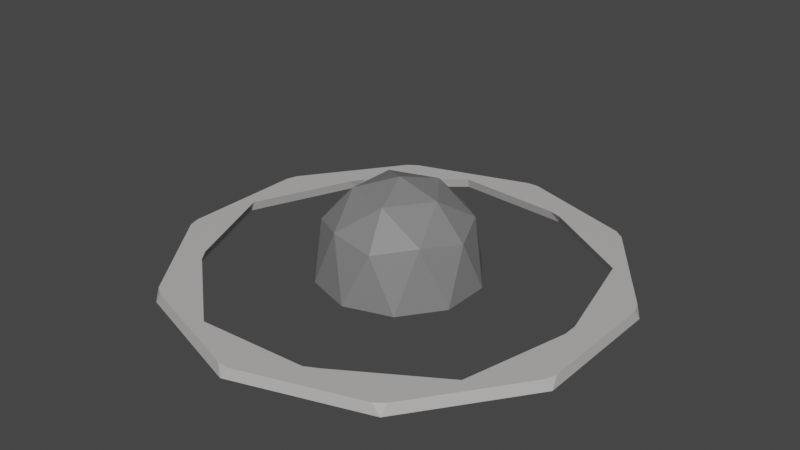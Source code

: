 # Source: SphereArtilery.blend  (saved by Blender 2.83.20; exported with 4.5.12 LTS)
import bpy
from mathutils import Matrix  # noqa: F401  (used for matrix-valued properties, if any)

bpy.ops.wm.read_factory_settings(use_empty=True)
scene = bpy.context.scene
scene.name = 'Scene'

# ---- collections
col_collection = bpy.data.collections.new('Collection'); scene.collection.children.link(col_collection)

# ---- materials (node trees are filled in below, after node groups)
mat_main = bpy.data.materials.new('Main')
mat_main.use_transparent_shadow = False
mat_material_003 = bpy.data.materials.new('Material.003')
mat_material_003.use_transparent_shadow = False

# ---- material node trees
mat_main.use_nodes = True; mat_main.node_tree.nodes.clear()
_N = mat_main.node_tree.nodes; _L = mat_main.node_tree.links
n0 = _N.new('ShaderNodeBsdfPrincipled'); n0.name = 'Principled BSDF'; n0.location = (10, 300)
n0.distribution = 'GGX'
n0.subsurface_method = 'BURLEY'
n0.inputs[0].default_value = (0.5277, 0.4968, 0.4968, 1.0)
n0.inputs[3].default_value = 1.45
n0.inputs[27].default_value = (0.0, 0.0, 0.0, 1.0)
n0.inputs[28].default_value = 1.0
n1 = _N.new('ShaderNodeOutputMaterial'); n1.name = 'Material Output'; n1.location = (300, 300)
_L.new(n0.outputs[0], n1.inputs[0])
n1.is_active_output = True
mat_material_003.use_nodes = True; mat_material_003.node_tree.nodes.clear()
_N = mat_material_003.node_tree.nodes; _L = mat_material_003.node_tree.links
n0 = _N.new('ShaderNodeBsdfPrincipled'); n0.name = 'Principled BSDF'; n0.location = (10, 300)
n0.distribution = 'GGX'
n0.subsurface_method = 'BURLEY'
n0.inputs[0].default_value = (0.2079, 0.2079, 0.2079, 1.0)
n0.inputs[3].default_value = 1.45
n0.inputs[27].default_value = (0.0, 0.0, 0.0, 1.0)
n0.inputs[28].default_value = 1.0
n1 = _N.new('ShaderNodeOutputMaterial'); n1.name = 'Material Output'; n1.location = (300, 300)
_L.new(n0.outputs[0], n1.inputs[0])
n1.is_active_output = True

# ---- world
world_world = bpy.data.worlds.new('World'); scene.world = world_world
world_world.use_nodes = True; world_world.node_tree.nodes.clear()
_N = world_world.node_tree.nodes; _L = world_world.node_tree.links
n0 = _N.new('ShaderNodeOutputWorld'); n0.name = 'World Output'; n0.location = (300, 300)
n1 = _N.new('ShaderNodeBackground'); n1.name = 'Background'; n1.location = (10, 300)
n1.inputs[0].default_value = (0.05088, 0.05088, 0.05088, 1.0)
_L.new(n1.outputs[0], n0.inputs[0])
n0.is_active_output = True
world_world.color = (0.05088, 0.05088, 0.05088)
world_world.use_sun_shadow = False
world_world.sun_shadow_jitter_overblur = 0.0

# ---- meshes
me_icosphere = bpy.data.meshes.new('Icosphere')
me_icosphere.from_pydata([(0.7236, -0.5257, 0.001478), (-0.2764, -0.8506, 0.001478), (-0.8944, 0.0, 0.001478), (-0.2764, 0.8506, 0.001478), (0.7236, 0.5257, 0.001478), (0.2629, -0.809, 0.0024), (0.8506, 0.0, 0.0024), (-0.6882, -0.5, 0.0024), (-0.6882, 0.5, 0.0024), (0.2629, 0.809, 0.0024), (0.9511, -0.309, 0.0), (0.9511, 0.309, 0.0), (0.0, -1.0, 0.0), (0.5878, -0.809, 0.0), (-0.9511, -0.309, 0.0), (-0.5878, -0.809, 0.0), (-0.5878, 0.809, 0.0), (-0.9511, 0.309, 0.0), (0.5878, 0.809, 0.0), (0.0, 1.0, 0.0), (0.09959, -0.3065, 0.2377), (-0.2607, -0.1894, 0.2377), (-0.2607, 0.1894, 0.2377), (0.09959, 0.3065, 0.2377), (0.3223, 1.347e-10, 0.2377), (-1.801e-07, 1.347e-10, 0.4369), (0.3427, -0.1113, -1.863e-09), (0.3427, 0.1113, -1.863e-09), (-1.801e-07, -0.3603, -1.863e-09), (0.2118, -0.2915, -1.863e-09), (-0.3427, -0.1113, -1.863e-09), (-0.2118, -0.2915, -1.863e-09), (-0.2118, 0.2915, -1.863e-09), (-0.3427, 0.1113, -1.863e-09), (0.2118, 0.2915, -1.863e-09), (-1.801e-07, 0.3603, -1.863e-09), (0.248, -0.1802, 0.266), (-0.09472, -0.2915, 0.266), (-0.3065, 1.347e-10, 0.266), (-0.09472, 0.2915, 0.266), (0.248, 0.1802, 0.266), (0.05854, -0.1802, 0.3831), (0.1894, 1.347e-10, 0.3831), (-0.1533, -0.1113, 0.3831), (-0.1533, 0.1113, 0.3831), (0.05854, 0.1802, 0.3831), (0.03, 0.9838, 0.04854), (-0.02427, 0.9824, 0.04854), (-0.5578, 0.809, 0.04854), (-0.5749, 0.575, 0.04854), (-0.2708, 0.8336, 0.04854), (0.2237, 0.7957, 0.04854), (-0.6025, 0.7783, 0.04854), (0.2867, 0.7752, 0.04854), (-0.6761, 0.677, 0.04854), (-0.6487, 0.5122, 0.04854), (-0.9264, 0.3325, 0.04854), (-0.6876, 0.4586, 0.04854), (-0.9418, 0.2805, 0.04854), (-0.8765, 8.415e-11, 0.04854), (-0.9418, -0.2805, 0.04854), (-0.9264, -0.3325, 0.04854), (0.554, 0.8135, 0.04854), (0.5971, 0.7805, 0.04854), (0.9268, 0.3266, 0.04854), (0.7091, 0.5152, 0.04854), (0.9449, 0.2755, 0.04854), (0.8259, 0.03311, 0.04854), (0.8259, -0.03311, 0.04854), (0.9449, -0.2755, 0.04854), (0.9268, -0.3266, 0.04854), (0.7091, -0.5152, 0.04854), (0.6747, -0.6737, 0.04854), (0.5892, -0.589, 0.04854), (-0.6876, -0.4586, 0.04854), (-0.6487, -0.5122, 0.04854), (0.5971, -0.7805, 0.04854), (0.554, -0.8135, 0.04854), (-0.6025, -0.7783, 0.04854), (0.2867, -0.7752, 0.04854), (0.2237, -0.8088, 0.04854), (0.03, -0.9838, 0.04854), (-0.02427, -0.9824, 0.04854), (-0.5578, -0.809, 0.04854), (-0.2708, -0.8336, 0.04854)], [], [(0, 71, 68, 6), (0, 6, 10), (1, 5, 12), (2, 7, 14), (3, 8, 16), (4, 9, 18), (0, 10, 13), (1, 12, 15), (2, 14, 17), (3, 16, 19), (4, 18, 11), (11, 64, 66), (11, 18, 63, 64), (18, 62, 63), (19, 47, 46), (19, 16, 48, 47), (16, 52, 48), (17, 58, 56), (17, 14, 60, 58), (14, 61, 60), (15, 83, 78), (15, 12, 82, 83), (12, 81, 82), (13, 76, 77), (13, 10, 70, 72, 76), (10, 69, 70), (18, 19, 46, 62), (18, 9, 19), (9, 3, 19), (16, 17, 56, 54, 52), (16, 8, 17), (8, 2, 17), (14, 15, 78, 61), (14, 7, 15), (7, 1, 15), (12, 13, 77, 81), (12, 5, 13), (5, 0, 13), (10, 11, 66, 69), (10, 6, 11), (6, 4, 11), (6, 67, 65, 4), (6, 68, 67), (20, 36, 41), (21, 37, 43), (22, 38, 44), (23, 39, 45), (24, 40, 42), (42, 45, 25), (42, 40, 45), (40, 23, 45), (45, 44, 25), (45, 39, 44), (39, 22, 44), (44, 43, 25), (44, 38, 43), (38, 21, 43), (43, 41, 25), (43, 37, 41), (37, 20, 41), (41, 42, 25), (41, 36, 42), (36, 24, 42), (27, 40, 24), (27, 34, 40), (34, 23, 40), (35, 39, 23), (35, 32, 39), (32, 22, 39), (33, 38, 22), (33, 30, 38), (30, 21, 38), (31, 37, 21), (31, 28, 37), (28, 20, 37), (29, 36, 20), (29, 26, 36), (26, 24, 36), (34, 35, 23), (32, 33, 22), (30, 31, 21), (28, 29, 20), (26, 27, 24), (27, 26, 29, 28, 31, 30, 33, 32, 35, 34), (51, 50, 3, 9), (80, 79, 5), (74, 75, 7), (65, 53, 9, 4), (55, 57, 8), (84, 80, 5, 1), (50, 49, 55, 8, 3), (59, 74, 7, 2), (79, 73, 71, 0, 5), (75, 84, 1, 7), (54, 49, 50, 51, 53, 65, 67, 68, 71, 73, 72, 70, 69, 66, 64, 63, 62, 46, 47, 48, 52), (49, 54, 56, 58, 60, 61, 78, 83, 82, 81, 77, 76, 72, 73, 79, 80, 84, 75, 74, 59, 57, 55), (53, 51, 9), (57, 59, 2, 8)])
me_icosphere.polygons.foreach_set('material_index', [0, 0, 0, 0, 0, 0, 0, 0, 0, 0, 0, 0, 0, 0, 0, 0, 0, 0, 0, 0, 0, 0, 0, 0, 0, 0, 0, 0, 0, 0, 0, 0, 0, 0, 0, 0, 0, 0, 0, 0, 0, 0, 0, 1, 1, 1, 1, 1, 1, 1, 1, 1, 1, 1, 1, 1, 1, 1, 1, 1, 1, 1, 1, 1, 1, 1, 1, 1, 1, 1, 1, 1, 1, 1, 1, 1, 1, 1, 1, 1, 1, 1, 1, 0, 0, 0, 0, 0, 0, 0, 0, 0, 0, 0, 0, 0, 0, 0])
_uv = me_icosphere.uv_layers.new(name='UVMap')
_uv.uv.foreach_set('vector', [0.7273, 0.1575, 0.7234, 0.1508, 0.6401, 0.151, 0.6364, 0.1575, 0.7273, 0.1575, 0.6364, 0.1575, 0.6818, 0.2362, 0.9091, 0.1575, 0.8182, 0.1575, 0.8636, 0.2362, 0.1818, 0.1575, 0.09091, 0.1575, 0.1364, 0.2362, 0.3636, 0.1575, 0.2727, 0.1575, 0.3182, 0.2362, 0.5455, 0.1575, 0.4545, 0.1575, 0.5, 0.2362, 0.7273, 0.1575, 0.6818, 0.2362, 0.7727, 0.2362, 0.9091, 0.1575, 0.8636, 0.2362, 0.9545, 0.2362, 0.1818, 0.1575, 0.1364, 0.2362, 0.2273, 0.2362, 0.3636, 0.1575, 0.3182, 0.2362, 0.4091, 0.2362, 0.5455, 0.1575, 0.5, 0.2362, 0.5909, 0.2362, 0.5909, 0.2362, 0.5867, 0.2435, 0.5958, 0.2447, 0.5909, 0.2362, 0.5, 0.2362, 0.5042, 0.2435, 0.5867, 0.2435, 0.5, 0.2362, 0.4951, 0.2447, 0.5042, 0.2435, 0.4091, 0.2362, 0.4049, 0.2435, 0.414, 0.2447, 0.4091, 0.2362, 0.3182, 0.2362, 0.3224, 0.2435, 0.4049, 0.2435, 0.3182, 0.2362, 0.3132, 0.2447, 0.3224, 0.2435, 0.2273, 0.2362, 0.2231, 0.2435, 0.2322, 0.2447, 0.2273, 0.2362, 0.1364, 0.2362, 0.1406, 0.2435, 0.2231, 0.2435, 0.1364, 0.2362, 0.1314, 0.2447, 0.1406, 0.2435, 0.9545, 0.2362, 0.9503, 0.2435, 0.9595, 0.2447, 0.9545, 0.2362, 0.8636, 0.2362, 0.8678, 0.2435, 0.9503, 0.2435, 0.8636, 0.2362, 0.8587, 0.2447, 0.8678, 0.2435, 0.7727, 0.2362, 0.7685, 0.2435, 0.7777, 0.2447, 0.7727, 0.2362, 0.6818, 0.2362, 0.686, 0.2435, 0.7491, 0.2435, 0.7685, 0.2435, 0.6818, 0.2362, 0.6769, 0.2447, 0.686, 0.2435, 0.5, 0.2362, 0.4091, 0.2362, 0.414, 0.2447, 0.4951, 0.2447, 0.5, 0.2362, 0.4545, 0.1575, 0.4091, 0.2362, 0.4545, 0.1575, 0.3636, 0.1575, 0.4091, 0.2362, 0.3182, 0.2362, 0.2273, 0.2362, 0.2322, 0.2447, 0.2948, 0.2447, 0.3132, 0.2447, 0.3182, 0.2362, 0.2727, 0.1575, 0.2273, 0.2362, 0.2727, 0.1575, 0.1818, 0.1575, 0.2273, 0.2362, 0.1364, 0.2362, 0.04545, 0.2362, 0.05039, 0.2447, 0.1314, 0.2447, 0.1364, 0.2362, 0.09091, 0.1575, 0.04545, 0.2362, 0.09091, 0.1575, 0.0, 0.1575, 0.04545, 0.2362, 0.8636, 0.2362, 0.7727, 0.2362, 0.7777, 0.2447, 0.8587, 0.2447, 0.8636, 0.2362, 0.8182, 0.1575, 0.7727, 0.2362, 0.8182, 0.1575, 0.7273, 0.1575, 0.7727, 0.2362, 0.6818, 0.2362, 0.5909, 0.2362, 0.5958, 0.2447, 0.6769, 0.2447, 0.6818, 0.2362, 0.6364, 0.1575, 0.5909, 0.2362, 0.6364, 0.1575, 0.5455, 0.1575, 0.5909, 0.2362, 0.6364, 0.1575, 0.6326, 0.151, 0.5493, 0.1508, 0.5455, 0.1575, 0.6364, 0.1575, 0.6401, 0.151, 0.6326, 0.151, 0.8182, 0.3149, 0.7273, 0.3149, 0.7727, 0.3937, 1.0, 0.3149, 0.9091, 0.3149, 0.9545, 0.3937, 0.2727, 0.3149, 0.1818, 0.3149, 0.2273, 0.3937, 0.4545, 0.3149, 0.3636, 0.3149, 0.4091, 0.3937, 0.6364, 0.3149, 0.5455, 0.3149, 0.5909, 0.3937, 0.5909, 0.3937, 0.5, 0.3937, 0.5455, 0.4724, 0.5909, 0.3937, 0.5455, 0.3149, 0.5, 0.3937, 0.5455, 0.3149, 0.4545, 0.3149, 0.5, 0.3937, 0.4091, 0.3937, 0.3182, 0.3937, 0.3636, 0.4724, 0.4091, 0.3937, 0.3636, 0.3149, 0.3182, 0.3937, 0.3636, 0.3149, 0.2727, 0.3149, 0.3182, 0.3937, 0.2273, 0.3937, 0.1364, 0.3937, 0.1818, 0.4724, 0.2273, 0.3937, 0.1818, 0.3149, 0.1364, 0.3937, 0.1818, 0.3149, 0.09091, 0.3149, 0.1364, 0.3937, 0.9545, 0.3937, 0.8636, 0.3937, 0.9091, 0.4724, 0.9545, 0.3937, 0.9091, 0.3149, 0.8636, 0.3937, 0.9091, 0.3149, 0.8182, 0.3149, 0.8636, 0.3937, 0.7727, 0.3937, 0.6818, 0.3937, 0.7273, 0.4724, 0.7727, 0.3937, 0.7273, 0.3149, 0.6818, 0.3937, 0.7273, 0.3149, 0.6364, 0.3149, 0.6818, 0.3937, 0.5909, 0.2362, 0.5455, 0.3149, 0.6364, 0.3149, 0.5909, 0.2362, 0.5, 0.2362, 0.5455, 0.3149, 0.5, 0.2362, 0.4545, 0.3149, 0.5455, 0.3149, 0.4091, 0.2362, 0.3636, 0.3149, 0.4545, 0.3149, 0.4091, 0.2362, 0.3182, 0.2362, 0.3636, 0.3149, 0.3182, 0.2362, 0.2727, 0.3149, 0.3636, 0.3149, 0.2273, 0.2362, 0.1818, 0.3149, 0.2727, 0.3149, 0.2273, 0.2362, 0.1364, 0.2362, 0.1818, 0.3149, 0.1364, 0.2362, 0.09091, 0.3149, 0.1818, 0.3149, 0.9545, 0.2362, 0.9091, 0.3149, 1.0, 0.3149, 0.9545, 0.2362, 0.8636, 0.2362, 0.9091, 0.3149, 0.8636, 0.2362, 0.8182, 0.3149, 0.9091, 0.3149, 0.7727, 0.2362, 0.7273, 0.3149, 0.8182, 0.3149, 0.7727, 0.2362, 0.6818, 0.2362, 0.7273, 0.3149, 0.6818, 0.2362, 0.6364, 0.3149, 0.7273, 0.3149, 0.5, 0.2362, 0.4091, 0.2362, 0.4545, 0.3149, 0.3182, 0.2362, 0.2273, 0.2362, 0.2727, 0.3149, 0.1364, 0.2362, 0.04545, 0.2362, 0.09091, 0.3149, 0.8636, 0.2362, 0.7727, 0.2362, 0.8182, 0.3149, 0.6818, 0.2362, 0.5909, 0.2362, 0.6364, 0.3149, 0.5909, 0.2362, 0.6818, 0.2362, 0.7727, 0.2362, 0.8636, 0.2362, 0.9545, 0.2362, 0.1364, 0.2362, 0.2273, 0.2362, 0.3182, 0.2362, 0.4091, 0.2362, 0.5, 0.2362, 0.4508, 0.151, 0.3675, 0.1508, 0.3636, 0.1575, 0.4545, 0.1575, 0.8219, 0.151, 0.8144, 0.151, 0.8182, 0.1575, 0.09467, 0.151, 0.08715, 0.151, 0.09091, 0.1575, 0.5416, 0.1508, 0.4583, 0.151, 0.4545, 0.1575, 0.5455, 0.1575, 0.2765, 0.151, 0.269, 0.151, 0.2727, 0.1575, 0.9053, 0.1508, 0.8219, 0.151, 0.8182, 0.1575, 0.9091, 0.1575, 0.3598, 0.1508, 0.2928, 0.1509, 0.2765, 0.151, 0.2727, 0.1575, 0.3636, 0.1575, 0.178, 0.1508, 0.09467, 0.151, 0.09091, 0.1575, 0.1818, 0.1575, 0.8144, 0.151, 0.7548, 0.1509, 0.7311, 0.1508, 0.7273, 0.1575, 0.8182, 0.1575, 0.08715, 0.151, 0.003828, 0.1508, 0.0, 0.1575, 0.09091, 0.1575, 0.1655, 0.5409, 0.1781, 0.5536, 0.2161, 0.5213, 0.278, 0.526, 0.2858, 0.5286, 0.3386, 0.5611, 0.3532, 0.6214, 0.3532, 0.6296, 0.3386, 0.6899, 0.3236, 0.6991, 0.3343, 0.7097, 0.3658, 0.6663, 0.3681, 0.6599, 0.3681, 0.5911, 0.3658, 0.5847, 0.3246, 0.5279, 0.3192, 0.5238, 0.2537, 0.5025, 0.247, 0.5027, 0.1803, 0.5244, 0.1747, 0.5282, 0.1781, 0.5536, 0.1655, 0.5409, 0.1342, 0.5839, 0.1323, 0.5904, 0.1323, 0.6606, 0.1342, 0.6671, 0.1747, 0.7228, 0.1803, 0.7266, 0.247, 0.7483, 0.2537, 0.7485, 0.3192, 0.7272, 0.3246, 0.7231, 0.3343, 0.7097, 0.3236, 0.6991, 0.2858, 0.7224, 0.278, 0.7266, 0.2161, 0.7297, 0.1689, 0.6895, 0.164, 0.6828, 0.1404, 0.6255, 0.164, 0.5682, 0.1689, 0.5615, 0.4583, 0.151, 0.4508, 0.151, 0.4545, 0.1575, 0.269, 0.151, 0.1856, 0.1508, 0.1818, 0.1575, 0.2727, 0.1575])
me_icosphere.materials.append(mat_main)
me_icosphere.materials.append(mat_material_003)
me_icosphere.use_remesh_fix_poles = True
me_icosphere.use_remesh_preserve_attributes = False
me_icosphere.use_mirror_vertex_groups = False
me_icosphere.update()

# ---- objects
ob_sphere = bpy.data.objects.new('sphere', me_icosphere)

# ---- transforms, parenting, visibility, modifiers, constraints
ob_sphere.location = (0.0, 0.0, 0.0)
ob_sphere.lineart.crease_threshold = 0.0

# ---- collection membership
col_collection.objects.link(ob_sphere)

# ---- scene / render settings (as saved in the file)
scene.frame_start = 1; scene.frame_end = 60; scene.frame_set(46)
scene.render.engine = 'BLENDER_EEVEE_NEXT'
scene.cycles.use_denoising = False
scene.cycles.samples = 128
scene.cycles.sampling_pattern = 'TABULATED_SOBOL'
scene.cycles.use_adaptive_sampling = False
scene.cycles.use_light_tree = False
scene.view_settings.view_transform = 'Filmic'
bpy.context.view_layer.update()

# ---- added for rendering (the .blend has no active camera and no usable light): camera, sun
cam_auto = bpy.data.cameras.new('AutoCamera')
cam_auto.lens = 50.0
cam_auto.sensor_width = 36.0
cam_auto.clip_end = 1000.0
ob_auto_camera = bpy.data.objects.new('AutoCamera', cam_auto)
scene.collection.objects.link(ob_auto_camera)
ob_auto_camera.location = (2.58548, -3.10258, 2.28682)
ob_auto_camera.rotation_euler = (1.09748, -7.21219e-08, 0.694738)
scene.camera = ob_auto_camera
light_auto_sun = bpy.data.lights.new('AutoSun', 'SUN')
light_auto_sun.energy = 3.0
light_auto_sun.angle = 0.0523599
ob_auto_sun = bpy.data.objects.new('AutoSun', light_auto_sun)
scene.collection.objects.link(ob_auto_sun)
ob_auto_sun.rotation_euler = (0.872665, 0.174533, 0.523599)
bpy.context.view_layer.update()
